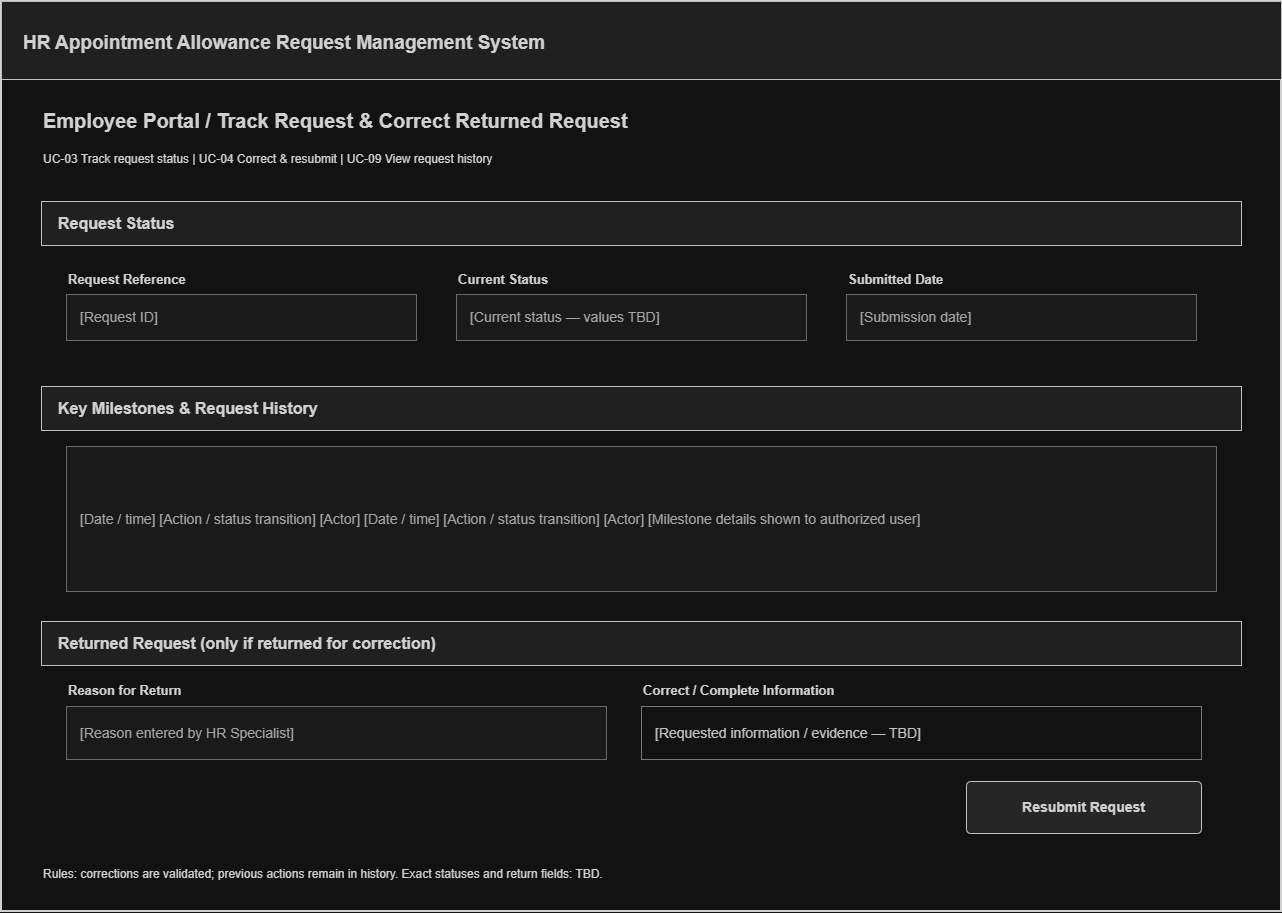

The diagram above was exported from draw.io. Its source (the exported page's mxGraphModel, read from the mxfile embedded in the PNG):
<mxGraphModel dx="2002" dy="947" grid="1" gridSize="10" guides="1" tooltips="1" connect="1" arrows="1" fold="1" page="1" pageScale="1" pageWidth="1400" pageHeight="1020" math="0" shadow="0">
  <root>
    <mxCell id="0" />
    <mxCell id="1" parent="0" />
    <mxCell id="2" parent="1" style="rounded=0;fillColor=#FFFFFF;strokeColor=#222222;strokeWidth=2;" value="" vertex="1">
      <mxGeometry height="910" width="1280" x="60" y="45" as="geometry" />
    </mxCell>
    <mxCell id="3" parent="1" style="rounded=0;fillColor=#EEEEEE;strokeColor=#333333;fontColor=#222222;fontSize=19;fontStyle=1;align=left;spacingLeft=20;" value="HR Appointment Allowance Request Management System" vertex="1">
      <mxGeometry height="78" width="1280" x="60" y="45" as="geometry" />
    </mxCell>
    <mxCell id="4" parent="1" style="text;html=1;whiteSpace=wrap;strokeColor=none;fillColor=none;align=left;verticalAlign=middle;fontColor=#222222;fontSize=20;fontStyle=1;" value="Employee Portal / Track Request &amp;amp; Correct Returned Request" vertex="1">
      <mxGeometry height="38" width="1200" x="100" y="145" as="geometry" />
    </mxCell>
    <mxCell id="5" parent="1" style="text;html=1;whiteSpace=wrap;strokeColor=none;fillColor=none;align=left;verticalAlign=middle;fontColor=#222222;fontSize=12;" value="UC-03 Track request status  |  UC-04 Correct &amp;amp; resubmit  |  UC-09 View request history" vertex="1">
      <mxGeometry height="32" width="1200" x="100" y="187" as="geometry" />
    </mxCell>
    <mxCell id="6" parent="1" style="rounded=0;whiteSpace=wrap;html=1;fillColor=#EEEEEE;strokeColor=#333333;fontColor=#222222;fontSize=16;fontStyle=1;align=left;spacingLeft=15;" value="Request Status" vertex="1">
      <mxGeometry height="44" width="1200" x="100" y="245" as="geometry" />
    </mxCell>
    <mxCell id="7" parent="1" style="text;html=1;whiteSpace=wrap;strokeColor=none;fillColor=none;align=left;verticalAlign=middle;fontColor=#222222;fontSize=13;fontStyle=1;" value="Request Reference" vertex="1">
      <mxGeometry height="25" width="350" x="125" y="310" as="geometry" />
    </mxCell>
    <mxCell id="8" parent="1" style="rounded=0;whiteSpace=wrap;html=1;fillColor=#F6F6F6;strokeColor=#999999;fontColor=#555555;fontSize=14;align=left;spacingLeft=12;" value="[Request ID]" vertex="1">
      <mxGeometry height="46" width="350" x="125" y="338" as="geometry" />
    </mxCell>
    <mxCell id="9" parent="1" style="text;html=1;whiteSpace=wrap;strokeColor=none;fillColor=none;align=left;verticalAlign=middle;fontColor=#222222;fontSize=13;fontStyle=1;" value="Current Status" vertex="1">
      <mxGeometry height="25" width="350" x="515" y="310" as="geometry" />
    </mxCell>
    <mxCell id="10" parent="1" style="rounded=0;whiteSpace=wrap;html=1;fillColor=#F6F6F6;strokeColor=#999999;fontColor=#555555;fontSize=14;align=left;spacingLeft=12;" value="[Current status — values TBD]" vertex="1">
      <mxGeometry height="46" width="350" x="515" y="338" as="geometry" />
    </mxCell>
    <mxCell id="11" parent="1" style="text;html=1;whiteSpace=wrap;strokeColor=none;fillColor=none;align=left;verticalAlign=middle;fontColor=#222222;fontSize=13;fontStyle=1;" value="Submitted Date" vertex="1">
      <mxGeometry height="25" width="350" x="905" y="310" as="geometry" />
    </mxCell>
    <mxCell id="12" parent="1" style="rounded=0;whiteSpace=wrap;html=1;fillColor=#F6F6F6;strokeColor=#999999;fontColor=#555555;fontSize=14;align=left;spacingLeft=12;" value="[Submission date]" vertex="1">
      <mxGeometry height="46" width="350" x="905" y="338" as="geometry" />
    </mxCell>
    <mxCell id="13" parent="1" style="rounded=0;whiteSpace=wrap;html=1;fillColor=#EEEEEE;strokeColor=#333333;fontColor=#222222;fontSize=16;fontStyle=1;align=left;spacingLeft=15;" value="Key Milestones &amp;amp; Request History" vertex="1">
      <mxGeometry height="44" width="1200" x="100" y="430" as="geometry" />
    </mxCell>
    <mxCell id="14" parent="1" style="rounded=0;whiteSpace=wrap;html=1;fillColor=#F6F6F6;strokeColor=#999999;fontColor=#555555;fontSize=14;align=left;spacingLeft=12;" value="[Date / time]    [Action / status transition]    [Actor]&amp;#xa;[Date / time]    [Action / status transition]    [Actor]&amp;#xa;[Milestone details shown to authorized user]" vertex="1">
      <mxGeometry height="145" width="1150" x="125" y="490" as="geometry" />
    </mxCell>
    <mxCell id="15" parent="1" style="rounded=0;whiteSpace=wrap;html=1;fillColor=#EEEEEE;strokeColor=#333333;fontColor=#222222;fontSize=16;fontStyle=1;align=left;spacingLeft=15;" value="Returned Request (only if returned for correction)" vertex="1">
      <mxGeometry height="44" width="1200" x="100" y="665" as="geometry" />
    </mxCell>
    <mxCell id="16" parent="1" style="text;html=1;whiteSpace=wrap;strokeColor=none;fillColor=none;align=left;verticalAlign=middle;fontColor=#222222;fontSize=13;fontStyle=1;" value="Reason for Return" vertex="1">
      <mxGeometry height="22" width="400" x="125" y="723" as="geometry" />
    </mxCell>
    <mxCell id="17" parent="1" style="rounded=0;whiteSpace=wrap;html=1;fillColor=#F6F6F6;strokeColor=#999999;fontColor=#555555;fontSize=14;align=left;spacingLeft=12;" value="[Reason entered by HR Specialist]" vertex="1">
      <mxGeometry height="53" width="540" x="125" y="750" as="geometry" />
    </mxCell>
    <mxCell id="18" parent="1" style="text;html=1;whiteSpace=wrap;strokeColor=none;fillColor=none;align=left;verticalAlign=middle;fontColor=#222222;fontSize=13;fontStyle=1;" value="Correct / Complete Information" vertex="1">
      <mxGeometry height="22" width="450" x="700" y="723" as="geometry" />
    </mxCell>
    <mxCell id="19" parent="1" style="rounded=0;whiteSpace=wrap;html=1;fillColor=#FFFFFF;strokeColor=#888888;fontColor=#333333;fontSize=14;align=left;verticalAlign=middle;spacingLeft=12;" value="[Requested information / evidence — TBD]" vertex="1">
      <mxGeometry height="53" width="560" x="700" y="750" as="geometry" />
    </mxCell>
    <mxCell id="20" parent="1" style="rounded=1;arcSize=8;whiteSpace=wrap;html=1;fillColor=#E7E7E7;strokeColor=#333333;fontColor=#222222;fontSize=14;fontStyle=1;align=center;" value="Resubmit Request" vertex="1">
      <mxGeometry height="52" width="235" x="1025" y="825" as="geometry" />
    </mxCell>
    <mxCell id="21" parent="1" style="text;html=1;whiteSpace=wrap;strokeColor=none;fillColor=none;align=left;verticalAlign=middle;fontColor=#222222;fontSize=12;" value="Rules: corrections are validated; previous actions remain in history. Exact statuses and return fields: TBD." vertex="1">
      <mxGeometry height="35" width="1200" x="100" y="900" as="geometry" />
    </mxCell>
  </root>
</mxGraphModel>